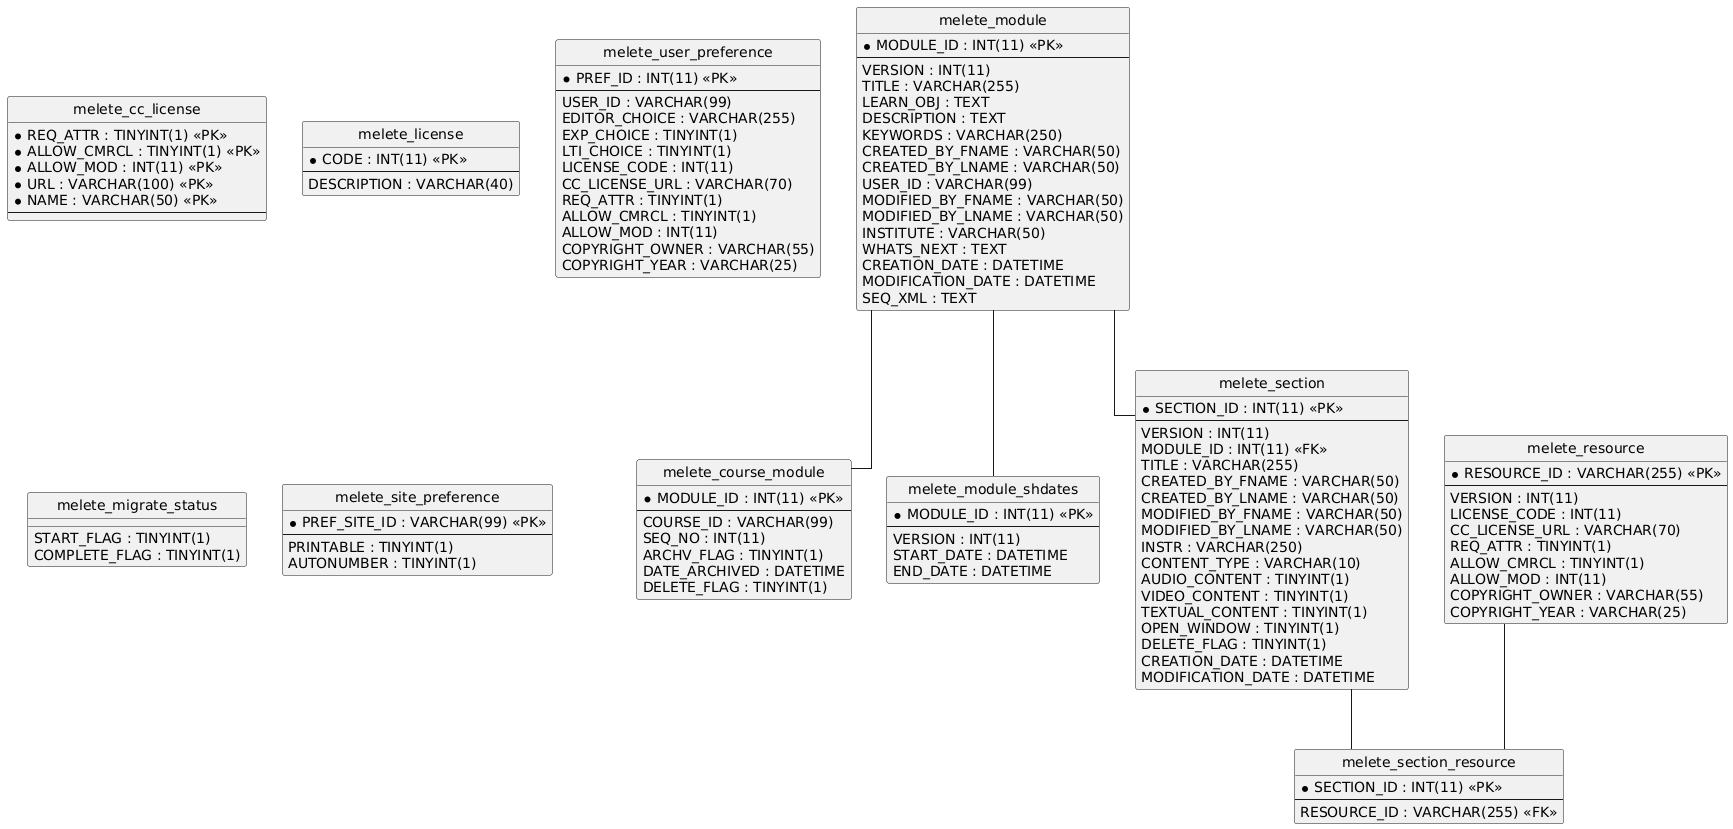

The diagram above was rendered by PlantUML. Its source (embedded in the PNG):
@startuml
hide circle
skinparam linetype ortho

entity "melete_cc_license" as melete_cc_license {
  * REQ_ATTR : TINYINT(1) <<PK>>
  * ALLOW_CMRCL : TINYINT(1) <<PK>>
  * ALLOW_MOD : INT(11) <<PK>>
  * URL : VARCHAR(100) <<PK>>
  * NAME : VARCHAR(50) <<PK>>
  --
}

entity "melete_license" as melete_license {
  * CODE : INT(11) <<PK>>
  --
  DESCRIPTION : VARCHAR(40)
}

entity "melete_module" as melete_module {
  * MODULE_ID : INT(11) <<PK>>
  --
  VERSION : INT(11)
  TITLE : VARCHAR(255)
  LEARN_OBJ : TEXT
  DESCRIPTION : TEXT
  KEYWORDS : VARCHAR(250)
  CREATED_BY_FNAME : VARCHAR(50)
  CREATED_BY_LNAME : VARCHAR(50)
  USER_ID : VARCHAR(99)
  MODIFIED_BY_FNAME : VARCHAR(50)
  MODIFIED_BY_LNAME : VARCHAR(50)
  INSTITUTE : VARCHAR(50)
  WHATS_NEXT : TEXT
  CREATION_DATE : DATETIME
  MODIFICATION_DATE : DATETIME
  SEQ_XML : TEXT
}

entity "melete_course_module" as melete_course_module {
  * MODULE_ID : INT(11) <<PK>>
  --
  COURSE_ID : VARCHAR(99)
  SEQ_NO : INT(11)
  ARCHV_FLAG : TINYINT(1)
  DATE_ARCHIVED : DATETIME
  DELETE_FLAG : TINYINT(1)
}

entity "melete_module_shdates" as melete_module_shdates {
  * MODULE_ID : INT(11) <<PK>>
  --
  VERSION : INT(11)
  START_DATE : DATETIME
  END_DATE : DATETIME
}

entity "melete_resource" as melete_resource {
  * RESOURCE_ID : VARCHAR(255) <<PK>>
  --
  VERSION : INT(11)
  LICENSE_CODE : INT(11)
  CC_LICENSE_URL : VARCHAR(70)
  REQ_ATTR : TINYINT(1)
  ALLOW_CMRCL : TINYINT(1)
  ALLOW_MOD : INT(11)
  COPYRIGHT_OWNER : VARCHAR(55)
  COPYRIGHT_YEAR : VARCHAR(25)
}

entity "melete_section" as melete_section {
  * SECTION_ID : INT(11) <<PK>>
  --
  VERSION : INT(11)
  MODULE_ID : INT(11) <<FK>>
  TITLE : VARCHAR(255)
  CREATED_BY_FNAME : VARCHAR(50)
  CREATED_BY_LNAME : VARCHAR(50)
  MODIFIED_BY_FNAME : VARCHAR(50)
  MODIFIED_BY_LNAME : VARCHAR(50)
  INSTR : VARCHAR(250)
  CONTENT_TYPE : VARCHAR(10)
  AUDIO_CONTENT : TINYINT(1)
  VIDEO_CONTENT : TINYINT(1)
  TEXTUAL_CONTENT : TINYINT(1)
  OPEN_WINDOW : TINYINT(1)
  DELETE_FLAG : TINYINT(1)
  CREATION_DATE : DATETIME
  MODIFICATION_DATE : DATETIME
}

entity "melete_section_resource" as melete_section_resource {
  * SECTION_ID : INT(11) <<PK>>
  --
  RESOURCE_ID : VARCHAR(255) <<FK>>
}

entity "melete_user_preference" as melete_user_preference {
  * PREF_ID : INT(11) <<PK>>
  --
  USER_ID : VARCHAR(99)
  EDITOR_CHOICE : VARCHAR(255)
  EXP_CHOICE : TINYINT(1)
  LTI_CHOICE : TINYINT(1)
  LICENSE_CODE : INT(11)
  CC_LICENSE_URL : VARCHAR(70)
  REQ_ATTR : TINYINT(1)
  ALLOW_CMRCL : TINYINT(1)
  ALLOW_MOD : INT(11)
  COPYRIGHT_OWNER : VARCHAR(55)
  COPYRIGHT_YEAR : VARCHAR(25)
}

entity "melete_migrate_status" as melete_migrate_status {
  START_FLAG : TINYINT(1)
  COMPLETE_FLAG : TINYINT(1)
}

entity "melete_site_preference" as melete_site_preference {
  * PREF_SITE_ID : VARCHAR(99) <<PK>>
  --
  PRINTABLE : TINYINT(1)
  AUTONUMBER : TINYINT(1)
}

melete_module -- melete_course_module
melete_module -- melete_module_shdates
melete_module -- melete_section
melete_resource -- melete_section_resource
melete_section -- melete_section_resource
@enduml